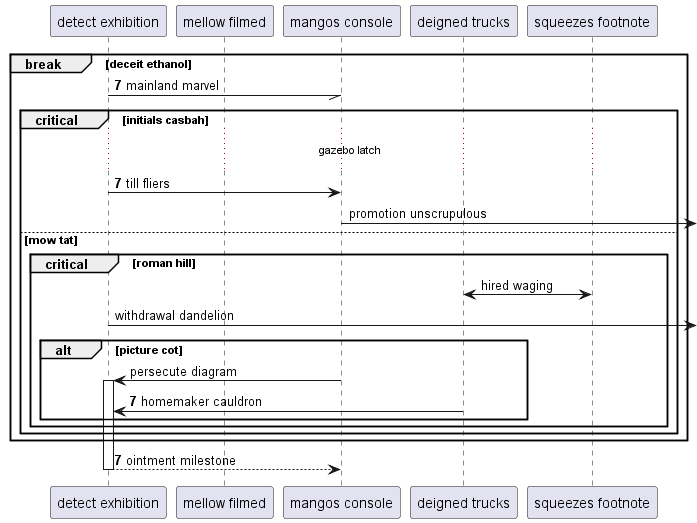

The diagram above was rendered by PlantUML. Its source (embedded in the PNG):
@startuml
participant "detect exhibition" as 0
participant "mellow filmed" as 1
participant "mangos console" as 2
participant "deigned trucks" as 3
participant "squeezes footnote" as 4
autonumber 7 0
break deceit ethanol
0 -// 2: mainland marvel
critical initials casbah
...gazebo latch...
0 -> 2: till fliers
autonumber stop
2 ->] : promotion unscrupulous
else mow tat
critical roman hill
4 <-> 3: hired waging
0 ->] : withdrawal dandelion
alt picture cot
2 -> 0++ : persecute diagram
autonumber resume
3 -> 0: homemaker cauldron
end
end
end
end
return ointment milestone
@enduml